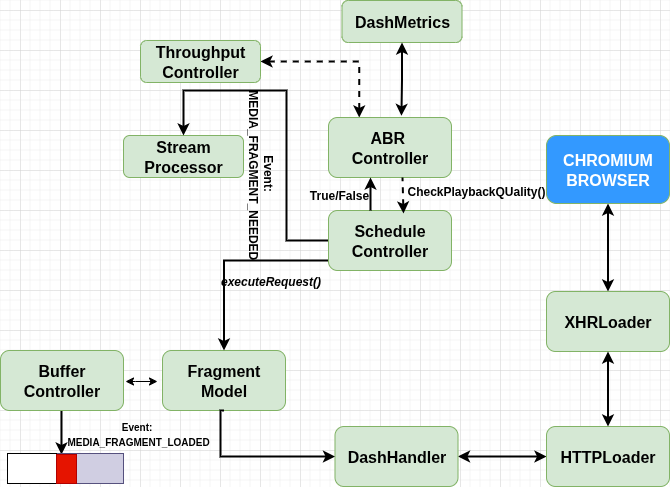

The diagram above was exported from draw.io. Its source (the exported page's mxGraphModel, read from the mxfile embedded in the PNG):
<mxGraphModel dx="1356" dy="798" grid="0" gridSize="10" guides="1" tooltips="1" connect="1" arrows="1" fold="1" page="1" pageScale="1" pageWidth="850" pageHeight="1100" math="0" shadow="0">
  <root>
    <mxCell id="0" />
    <mxCell id="1" parent="0" />
    <mxCell id="PuX43Ogcmr2rLxtfF7Rc-3" value="&lt;span style=&quot;font-size: 16px;&quot;&gt;&lt;b&gt;DashMetrics&lt;/b&gt;&lt;/span&gt;" style="rounded=1;whiteSpace=wrap;html=1;fillColor=#d5e8d4;strokeColor=#82b366;" parent="1" vertex="1">
      <mxGeometry x="481.5" y="150" width="120" height="42" as="geometry" />
    </mxCell>
    <mxCell id="PuX43Ogcmr2rLxtfF7Rc-6" value="&lt;span style=&quot;font-size: 16px;&quot;&gt;&lt;b&gt;Stream&lt;/b&gt;&lt;/span&gt;&lt;div&gt;&lt;span style=&quot;font-size: 16px;&quot;&gt;&lt;b&gt;Processor&lt;/b&gt;&lt;/span&gt;&lt;/div&gt;" style="rounded=1;whiteSpace=wrap;html=1;fillColor=#d5e8d4;strokeColor=#82b366;" parent="1" vertex="1">
      <mxGeometry x="263" y="285" width="120" height="42" as="geometry" />
    </mxCell>
    <mxCell id="PuX43Ogcmr2rLxtfF7Rc-7" value="" style="endArrow=classic;html=1;rounded=0;strokeWidth=2;strokeColor=default;entryX=0.25;entryY=0;entryDx=0;entryDy=0;" parent="1" target="Kz73WvM3sfhWzT8k2Klv-4" edge="1">
      <mxGeometry width="50" height="50" relative="1" as="geometry">
        <mxPoint x="201" y="540" as="sourcePoint" />
        <mxPoint x="201" y="640" as="targetPoint" />
      </mxGeometry>
    </mxCell>
    <mxCell id="PuX43Ogcmr2rLxtfF7Rc-8" value="" style="endArrow=classic;html=1;rounded=0;exitX=0.5;exitY=1;exitDx=0;exitDy=0;dashed=1;strokeWidth=2;" parent="1" source="sKj9s3sv2A6VWtOnRF7G-1" edge="1">
      <mxGeometry width="50" height="50" relative="1" as="geometry">
        <mxPoint x="529" y="280.98400000000004" as="sourcePoint" />
        <mxPoint x="529" y="380" as="targetPoint" />
      </mxGeometry>
    </mxCell>
    <mxCell id="cOLlj2xHb4sPY5sCMS2n-3" style="edgeStyle=orthogonalEdgeStyle;rounded=0;orthogonalLoop=1;jettySize=auto;html=1;exitX=1;exitY=0.5;exitDx=0;exitDy=0;entryX=0.25;entryY=0;entryDx=0;entryDy=0;dashed=1;strokeWidth=2;startArrow=classic;startFill=1;" parent="1" source="PuX43Ogcmr2rLxtfF7Rc-9" target="PuX43Ogcmr2rLxtfF7Rc-2" edge="1">
      <mxGeometry relative="1" as="geometry" />
    </mxCell>
    <mxCell id="PuX43Ogcmr2rLxtfF7Rc-9" value="&lt;span style=&quot;font-size: 16px;&quot;&gt;&lt;b&gt;Throughput&lt;/b&gt;&lt;/span&gt;&lt;div&gt;&lt;span style=&quot;font-size: 16px;&quot;&gt;&lt;b&gt;Controller&lt;/b&gt;&lt;/span&gt;&lt;/div&gt;" style="rounded=1;whiteSpace=wrap;html=1;fillColor=#d5e8d4;strokeColor=#82b366;" parent="1" vertex="1">
      <mxGeometry x="280" y="190" width="120" height="42" as="geometry" />
    </mxCell>
    <mxCell id="PuX43Ogcmr2rLxtfF7Rc-31" value="&lt;span style=&quot;font-size: 16px;&quot;&gt;&lt;b&gt;Fragment&lt;/b&gt;&lt;/span&gt;&lt;div&gt;&lt;span style=&quot;font-size: 16px;&quot;&gt;&lt;b&gt;Model&lt;/b&gt;&lt;/span&gt;&lt;/div&gt;" style="rounded=1;whiteSpace=wrap;html=1;fillColor=#d5e8d4;strokeColor=#82b366;" parent="1" vertex="1">
      <mxGeometry x="302" y="500" width="123" height="60" as="geometry" />
    </mxCell>
    <mxCell id="90jY2rLbKO1mA0O7_UO3-3" style="edgeStyle=orthogonalEdgeStyle;rounded=0;orthogonalLoop=1;jettySize=auto;html=1;exitX=1;exitY=0.5;exitDx=0;exitDy=0;entryX=0;entryY=0.5;entryDx=0;entryDy=0;endArrow=classic;startArrow=classic;strokeWidth=2;" parent="1" source="PuX43Ogcmr2rLxtfF7Rc-34" target="PuX43Ogcmr2rLxtfF7Rc-36" edge="1">
      <mxGeometry relative="1" as="geometry" />
    </mxCell>
    <mxCell id="PuX43Ogcmr2rLxtfF7Rc-34" value="&lt;span style=&quot;font-size: 16px;&quot;&gt;&lt;b&gt;DashHandler&lt;/b&gt;&lt;/span&gt;" style="rounded=1;whiteSpace=wrap;html=1;fillColor=#d5e8d4;strokeColor=#82b366;" parent="1" vertex="1">
      <mxGeometry x="474.5" y="576" width="123" height="60" as="geometry" />
    </mxCell>
    <mxCell id="PuX43Ogcmr2rLxtfF7Rc-35" style="edgeStyle=orthogonalEdgeStyle;rounded=0;orthogonalLoop=1;jettySize=auto;html=1;strokeWidth=2;" parent="1" target="PuX43Ogcmr2rLxtfF7Rc-31" edge="1">
      <mxGeometry relative="1" as="geometry">
        <mxPoint x="270" y="499" as="targetPoint" />
        <mxPoint x="470" y="410" as="sourcePoint" />
      </mxGeometry>
    </mxCell>
    <mxCell id="PuX43Ogcmr2rLxtfF7Rc-36" value="&lt;span style=&quot;font-size: 16px;&quot;&gt;&lt;b&gt;HTTPLoader&lt;/b&gt;&lt;/span&gt;" style="rounded=1;whiteSpace=wrap;html=1;fillColor=#d5e8d4;strokeColor=#82b366;" parent="1" vertex="1">
      <mxGeometry x="686" y="576" width="123" height="60" as="geometry" />
    </mxCell>
    <mxCell id="PuX43Ogcmr2rLxtfF7Rc-42" style="edgeStyle=orthogonalEdgeStyle;rounded=0;orthogonalLoop=1;jettySize=auto;html=1;entryX=0.5;entryY=1;entryDx=0;entryDy=0;strokeWidth=2;endArrow=classic;startArrow=classic;" parent="1" source="PuX43Ogcmr2rLxtfF7Rc-43" target="PuX43Ogcmr2rLxtfF7Rc-44" edge="1">
      <mxGeometry relative="1" as="geometry" />
    </mxCell>
    <mxCell id="PuX43Ogcmr2rLxtfF7Rc-43" value="&lt;span style=&quot;font-size: 16px;&quot;&gt;&lt;b&gt;XHRLoader&lt;/b&gt;&lt;/span&gt;" style="rounded=1;whiteSpace=wrap;html=1;fillColor=#d5e8d4;strokeColor=#82b366;;" parent="1" vertex="1">
      <mxGeometry x="686" y="441" width="123" height="60" as="geometry" />
    </mxCell>
    <mxCell id="PuX43Ogcmr2rLxtfF7Rc-44" value="&lt;div&gt;&lt;span style=&quot;font-size: 16px;&quot;&gt;&lt;b&gt;CHROMIUM&lt;/b&gt;&lt;/span&gt;&lt;div&gt;&lt;span style=&quot;font-size: 16px;&quot;&gt;&lt;b&gt;BROWSER&lt;/b&gt;&lt;/span&gt;&lt;/div&gt;&lt;/div&gt;" style="rounded=1;whiteSpace=wrap;html=1;fillColor=light-dark(#3399FF,#99CCFF);strokeColor=#82b366;fontColor=#ffffff;" parent="1" vertex="1">
      <mxGeometry x="686" y="285" width="123" height="68" as="geometry" />
    </mxCell>
    <mxCell id="PuX43Ogcmr2rLxtfF7Rc-2" value="&lt;font style=&quot;font-size: 16px;&quot;&gt;&lt;b&gt;ABR&amp;nbsp;&lt;/b&gt;&lt;/font&gt;&lt;div&gt;&lt;font style=&quot;font-size: 16px;&quot;&gt;&lt;b&gt;Controller&lt;/b&gt;&lt;/font&gt;&lt;/div&gt;" style="rounded=1;whiteSpace=wrap;html=1;fillColor=#d5e8d4;strokeColor=#82b366;" parent="1" vertex="1">
      <mxGeometry x="468" y="267" width="123" height="60" as="geometry" />
    </mxCell>
    <mxCell id="CFZg_GlDgjMTmp3skaIk-2" style="edgeStyle=orthogonalEdgeStyle;rounded=0;orthogonalLoop=1;jettySize=auto;html=1;exitX=0;exitY=0.5;exitDx=0;exitDy=0;entryX=0.5;entryY=0;entryDx=0;entryDy=0;strokeColor=#000000;strokeWidth=2;" parent="1" source="sKj9s3sv2A6VWtOnRF7G-1" target="PuX43Ogcmr2rLxtfF7Rc-6" edge="1">
      <mxGeometry relative="1" as="geometry">
        <Array as="points">
          <mxPoint x="426" y="390" />
          <mxPoint x="426" y="240" />
          <mxPoint x="323" y="240" />
        </Array>
      </mxGeometry>
    </mxCell>
    <mxCell id="sKj9s3sv2A6VWtOnRF7G-1" value="&lt;span style=&quot;font-size: 16px;&quot;&gt;&lt;b&gt;Schedule Controller&lt;/b&gt;&lt;/span&gt;" style="rounded=1;whiteSpace=wrap;html=1;fillColor=#d5e8d4;strokeColor=#82b366;" parent="1" vertex="1">
      <mxGeometry x="468" y="360" width="123" height="60" as="geometry" />
    </mxCell>
    <mxCell id="sKj9s3sv2A6VWtOnRF7G-6" style="edgeStyle=orthogonalEdgeStyle;rounded=0;orthogonalLoop=1;jettySize=auto;html=1;strokeWidth=2;entryX=0;entryY=0.5;entryDx=0;entryDy=0;exitX=0.5;exitY=1;exitDx=0;exitDy=0;" parent="1" source="PuX43Ogcmr2rLxtfF7Rc-31" target="PuX43Ogcmr2rLxtfF7Rc-34" edge="1">
      <mxGeometry relative="1" as="geometry">
        <mxPoint x="147" y="550" as="targetPoint" />
        <mxPoint x="250" y="500" as="sourcePoint" />
        <Array as="points">
          <mxPoint x="360" y="560" />
          <mxPoint x="360" y="606" />
        </Array>
      </mxGeometry>
    </mxCell>
    <mxCell id="sKj9s3sv2A6VWtOnRF7G-8" value="&lt;span style=&quot;font-size: 16px;&quot;&gt;&lt;b&gt;Buffer&lt;/b&gt;&lt;/span&gt;&lt;div&gt;&lt;span style=&quot;font-size: 16px;&quot;&gt;&lt;b&gt;Controller&lt;/b&gt;&lt;/span&gt;&lt;/div&gt;" style="rounded=1;whiteSpace=wrap;html=1;fillColor=#d5e8d4;strokeColor=#82b366;" parent="1" vertex="1">
      <mxGeometry x="140" y="500" width="123" height="60" as="geometry" />
    </mxCell>
    <mxCell id="Kz73WvM3sfhWzT8k2Klv-1" value="" style="group" parent="1" connectable="0" vertex="1">
      <mxGeometry x="147" y="603" width="116" height="30" as="geometry" />
    </mxCell>
    <mxCell id="Kz73WvM3sfhWzT8k2Klv-2" value="" style="rounded=0;whiteSpace=wrap;html=1;fillColor=#d0cee2;strokeColor=#56517e;" parent="Kz73WvM3sfhWzT8k2Klv-1" vertex="1">
      <mxGeometry width="116" height="30" as="geometry" />
    </mxCell>
    <mxCell id="Kz73WvM3sfhWzT8k2Klv-3" value="" style="rounded=0;whiteSpace=wrap;html=1;" parent="Kz73WvM3sfhWzT8k2Klv-1" vertex="1">
      <mxGeometry width="49" height="30" as="geometry" />
    </mxCell>
    <mxCell id="Kz73WvM3sfhWzT8k2Klv-4" value="" style="rounded=0;whiteSpace=wrap;html=1;fillColor=#e51400;fontColor=#ffffff;strokeColor=#B20000;" parent="Kz73WvM3sfhWzT8k2Klv-1" vertex="1">
      <mxGeometry x="49" y="1" width="20" height="29" as="geometry" />
    </mxCell>
    <mxCell id="Kz73WvM3sfhWzT8k2Klv-5" value="&lt;font style=&quot;font-size: 10px;&quot;&gt;&lt;b&gt;Event:&amp;nbsp;&lt;/b&gt;&lt;/font&gt;&lt;div&gt;&lt;font style=&quot;font-size: 10px;&quot;&gt;&lt;b&gt;MEDIA_FRAGMENT_LOADED&lt;/b&gt;&lt;/font&gt;&lt;/div&gt;" style="text;html=1;align=center;verticalAlign=middle;whiteSpace=wrap;rounded=0;" parent="1" vertex="1">
      <mxGeometry x="210" y="563" width="135.5" height="40" as="geometry" />
    </mxCell>
    <mxCell id="Kz73WvM3sfhWzT8k2Klv-8" value="" style="endArrow=classic;startArrow=classic;html=1;rounded=0;entryX=0;entryY=0.5;entryDx=0;entryDy=0;" parent="1" edge="1">
      <mxGeometry width="50" height="50" relative="1" as="geometry">
        <mxPoint x="265" y="531" as="sourcePoint" />
        <mxPoint x="297" y="531" as="targetPoint" />
        <Array as="points">
          <mxPoint x="275" y="531" />
        </Array>
      </mxGeometry>
    </mxCell>
    <mxCell id="Kz73WvM3sfhWzT8k2Klv-12" value="" style="endArrow=none;html=1;rounded=0;strokeWidth=2;strokeColor=default;endFill=0;startArrow=classic;startFill=1;" parent="1" edge="1">
      <mxGeometry width="50" height="50" relative="1" as="geometry">
        <mxPoint x="510" y="327" as="sourcePoint" />
        <mxPoint x="510" y="360" as="targetPoint" />
      </mxGeometry>
    </mxCell>
    <mxCell id="Kz73WvM3sfhWzT8k2Klv-14" value="&lt;b style=&quot;&quot;&gt;&lt;font&gt;True/False&lt;/font&gt;&lt;/b&gt;" style="text;html=1;align=center;verticalAlign=middle;whiteSpace=wrap;rounded=0;" parent="1" vertex="1">
      <mxGeometry x="413" y="325" width="132" height="40" as="geometry" />
    </mxCell>
    <mxCell id="Kz73WvM3sfhWzT8k2Klv-15" value="" style="endArrow=none;html=1;rounded=0;strokeWidth=2;strokeColor=default;exitX=0;exitY=0.75;exitDx=0;exitDy=0;endFill=0;startArrow=classic;startFill=1;dashed=1;" parent="1" edge="1">
      <mxGeometry width="50" height="50" relative="1" as="geometry">
        <mxPoint x="543" y="363" as="sourcePoint" />
        <mxPoint x="542" y="327" as="targetPoint" />
      </mxGeometry>
    </mxCell>
    <mxCell id="Kz73WvM3sfhWzT8k2Klv-16" value="&lt;b style=&quot;&quot;&gt;&lt;font&gt;CheckPlaybackQUality()&lt;/font&gt;&lt;/b&gt;" style="text;html=1;align=center;verticalAlign=middle;whiteSpace=wrap;rounded=0;" parent="1" vertex="1">
      <mxGeometry x="548" y="321" width="135.5" height="40" as="geometry" />
    </mxCell>
    <mxCell id="CFZg_GlDgjMTmp3skaIk-1" value="&lt;font&gt;&lt;b style=&quot;&quot;&gt;Event:&amp;nbsp;&lt;/b&gt;&lt;/font&gt;&lt;div&gt;&lt;font&gt;&lt;b style=&quot;&quot;&gt;MEDIA_FRAGMENT_NEEDED&lt;/b&gt;&lt;/font&gt;&lt;/div&gt;" style="text;html=1;align=center;verticalAlign=middle;whiteSpace=wrap;rounded=0;rotation=90;" parent="1" vertex="1">
      <mxGeometry x="332.5" y="304" width="135.5" height="40" as="geometry" />
    </mxCell>
    <mxCell id="90jY2rLbKO1mA0O7_UO3-1" value="&lt;i&gt;&lt;font&gt;&lt;b style=&quot;&quot;&gt;executeRequest()&lt;/b&gt;&lt;/font&gt;&lt;/i&gt;" style="text;html=1;align=center;verticalAlign=middle;whiteSpace=wrap;rounded=0;" parent="1" vertex="1">
      <mxGeometry x="370" y="420" width="81" height="21" as="geometry" />
    </mxCell>
    <mxCell id="90jY2rLbKO1mA0O7_UO3-2" value="" style="endArrow=classic;startArrow=classic;html=1;rounded=0;exitX=0.5;exitY=0;exitDx=0;exitDy=0;exitPerimeter=0;entryX=0.5;entryY=1;entryDx=0;entryDy=0;strokeWidth=2;" parent="1" source="PuX43Ogcmr2rLxtfF7Rc-36" target="PuX43Ogcmr2rLxtfF7Rc-43" edge="1">
      <mxGeometry width="50" height="50" relative="1" as="geometry">
        <mxPoint x="400" y="440" as="sourcePoint" />
        <mxPoint x="860" y="640" as="targetPoint" />
        <Array as="points" />
      </mxGeometry>
    </mxCell>
    <mxCell id="cOLlj2xHb4sPY5sCMS2n-2" style="edgeStyle=orthogonalEdgeStyle;rounded=0;orthogonalLoop=1;jettySize=auto;html=1;exitX=0.5;exitY=1;exitDx=0;exitDy=0;entryX=0.593;entryY=-0.029;entryDx=0;entryDy=0;entryPerimeter=0;strokeWidth=2;startArrow=classic;startFill=1;" parent="1" source="PuX43Ogcmr2rLxtfF7Rc-3" target="PuX43Ogcmr2rLxtfF7Rc-2" edge="1">
      <mxGeometry relative="1" as="geometry" />
    </mxCell>
  </root>
</mxGraphModel>